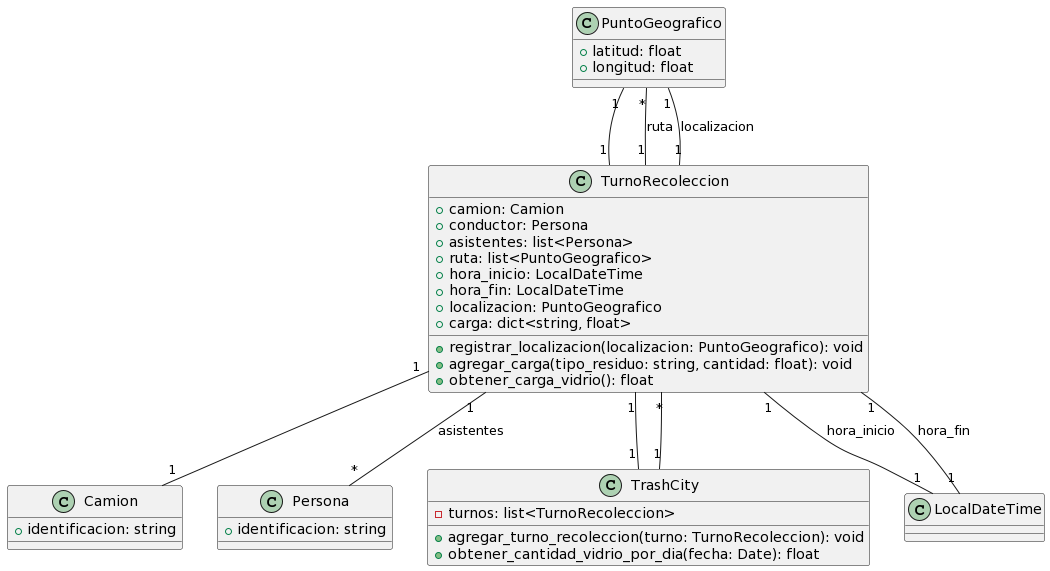

The diagram above was rendered by PlantUML. Its source (embedded in the PNG):
@startuml
class PuntoGeografico {
  +latitud: float
  +longitud: float
}

class TurnoRecoleccion {
  +camion: Camion
  +conductor: Persona
  +asistentes: list<Persona>
  +ruta: list<PuntoGeografico>
  +hora_inicio: LocalDateTime
  +hora_fin: LocalDateTime
  +localizacion: PuntoGeografico
  +carga: dict<string, float>

  +registrar_localizacion(localizacion: PuntoGeografico): void
  +agregar_carga(tipo_residuo: string, cantidad: float): void
  +obtener_carga_vidrio(): float
}

class Camion {
  +identificacion: string
}

class Persona {
  +identificacion: string
}

class TrashCity {
  -turnos: list<TurnoRecoleccion>

  +agregar_turno_recoleccion(turno: TurnoRecoleccion): void
  +obtener_cantidad_vidrio_por_dia(fecha: Date): float
}

PuntoGeografico "1" -- "1" TurnoRecoleccion
TurnoRecoleccion "1" -- "1" Camion
TurnoRecoleccion "1" -- "*" Persona : asistentes
TurnoRecoleccion "1" -- "*" PuntoGeografico : ruta
TurnoRecoleccion "1" -- "1" LocalDateTime : hora_inicio
TurnoRecoleccion "1" -- "1" LocalDateTime : hora_fin
TurnoRecoleccion "1" -- "1" PuntoGeografico : localizacion
TurnoRecoleccion "1" -- "1" TrashCity

TrashCity "1" -- "*" TurnoRecoleccion
@enduml